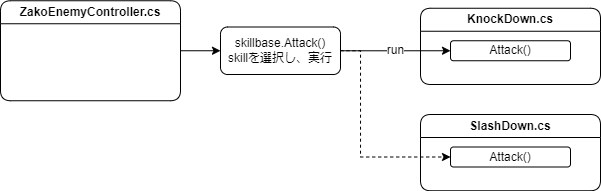

The diagram above was exported from draw.io. Its source (the exported page's mxGraphModel, read from the mxfile embedded in the PNG):
<mxGraphModel dx="819" dy="478" grid="1" gridSize="10" guides="1" tooltips="1" connect="1" arrows="1" fold="1" page="1" pageScale="1" pageWidth="827" pageHeight="1169" math="0" shadow="0">
  <root>
    <mxCell id="WIyWlLk6GJQsqaUBKTNV-0" />
    <mxCell id="WIyWlLk6GJQsqaUBKTNV-1" parent="WIyWlLk6GJQsqaUBKTNV-0" />
    <mxCell id="ebUgx4HqK800tXWQ2B-A-3" value="run" style="edgeStyle=orthogonalEdgeStyle;rounded=0;orthogonalLoop=1;jettySize=auto;html=1;fontFamily=Helvetica;fontSize=12;fontColor=default;startSize=23;entryX=0;entryY=0.5;entryDx=0;entryDy=0;exitX=1;exitY=0.5;exitDx=0;exitDy=0;" edge="1" parent="WIyWlLk6GJQsqaUBKTNV-1" source="ebUgx4HqK800tXWQ2B-A-7" target="ebUgx4HqK800tXWQ2B-A-5">
      <mxGeometry relative="1" as="geometry">
        <mxPoint x="440" y="170" as="sourcePoint" />
        <mxPoint x="520" y="160" as="targetPoint" />
        <Array as="points">
          <mxPoint x="530" y="166" />
          <mxPoint x="530" y="166" />
        </Array>
      </mxGeometry>
    </mxCell>
    <mxCell id="ebUgx4HqK800tXWQ2B-A-9" style="edgeStyle=orthogonalEdgeStyle;rounded=0;orthogonalLoop=1;jettySize=auto;html=1;entryX=0;entryY=0.5;entryDx=0;entryDy=0;fontFamily=Helvetica;fontSize=12;fontColor=default;startSize=23;" edge="1" parent="WIyWlLk6GJQsqaUBKTNV-1" source="ebUgx4HqK800tXWQ2B-A-0" target="ebUgx4HqK800tXWQ2B-A-7">
      <mxGeometry relative="1" as="geometry" />
    </mxCell>
    <mxCell id="ebUgx4HqK800tXWQ2B-A-0" value="ZakoEnemyController.cs" style="swimlane;whiteSpace=wrap;html=1;rounded=1;" vertex="1" parent="WIyWlLk6GJQsqaUBKTNV-1">
      <mxGeometry x="170" y="116.25" width="180" height="100" as="geometry" />
    </mxCell>
    <mxCell id="ebUgx4HqK800tXWQ2B-A-2" value="KnockDown.cs" style="swimlane;whiteSpace=wrap;html=1;rounded=1;" vertex="1" parent="WIyWlLk6GJQsqaUBKTNV-1">
      <mxGeometry x="590" y="123.75" width="180" height="76.25" as="geometry" />
    </mxCell>
    <mxCell id="ebUgx4HqK800tXWQ2B-A-5" value="Attack()" style="rounded=1;whiteSpace=wrap;html=1;strokeColor=default;fontFamily=Helvetica;fontSize=12;fontColor=default;startSize=23;fillColor=default;" vertex="1" parent="ebUgx4HqK800tXWQ2B-A-2">
      <mxGeometry x="30" y="32.5" width="120" height="20" as="geometry" />
    </mxCell>
    <mxCell id="ebUgx4HqK800tXWQ2B-A-17" style="edgeStyle=orthogonalEdgeStyle;rounded=0;orthogonalLoop=1;jettySize=auto;html=1;entryX=0;entryY=0.5;entryDx=0;entryDy=0;dashed=1;fontFamily=Helvetica;fontSize=12;fontColor=default;startArrow=none;startFill=0;endArrow=classic;endFill=1;startSize=6;" edge="1" parent="WIyWlLk6GJQsqaUBKTNV-1" source="ebUgx4HqK800tXWQ2B-A-7" target="ebUgx4HqK800tXWQ2B-A-11">
      <mxGeometry relative="1" as="geometry">
        <Array as="points">
          <mxPoint x="530" y="166" />
          <mxPoint x="530" y="273" />
        </Array>
      </mxGeometry>
    </mxCell>
    <mxCell id="ebUgx4HqK800tXWQ2B-A-7" value="skillbase.Attack()&lt;br&gt;skillを選択し、実行" style="rounded=1;whiteSpace=wrap;html=1;strokeColor=default;fontFamily=Helvetica;fontSize=12;fontColor=default;startSize=23;fillColor=default;" vertex="1" parent="WIyWlLk6GJQsqaUBKTNV-1">
      <mxGeometry x="390" y="142.5" width="120" height="47.5" as="geometry" />
    </mxCell>
    <mxCell id="ebUgx4HqK800tXWQ2B-A-10" value="SlashDown.cs" style="swimlane;whiteSpace=wrap;html=1;rounded=1;" vertex="1" parent="WIyWlLk6GJQsqaUBKTNV-1">
      <mxGeometry x="590" y="230" width="180" height="76.25" as="geometry" />
    </mxCell>
    <mxCell id="ebUgx4HqK800tXWQ2B-A-11" value="Attack()" style="rounded=1;whiteSpace=wrap;html=1;strokeColor=default;fontFamily=Helvetica;fontSize=12;fontColor=default;startSize=23;fillColor=default;" vertex="1" parent="ebUgx4HqK800tXWQ2B-A-10">
      <mxGeometry x="30" y="32.5" width="120" height="20" as="geometry" />
    </mxCell>
  </root>
</mxGraphModel>